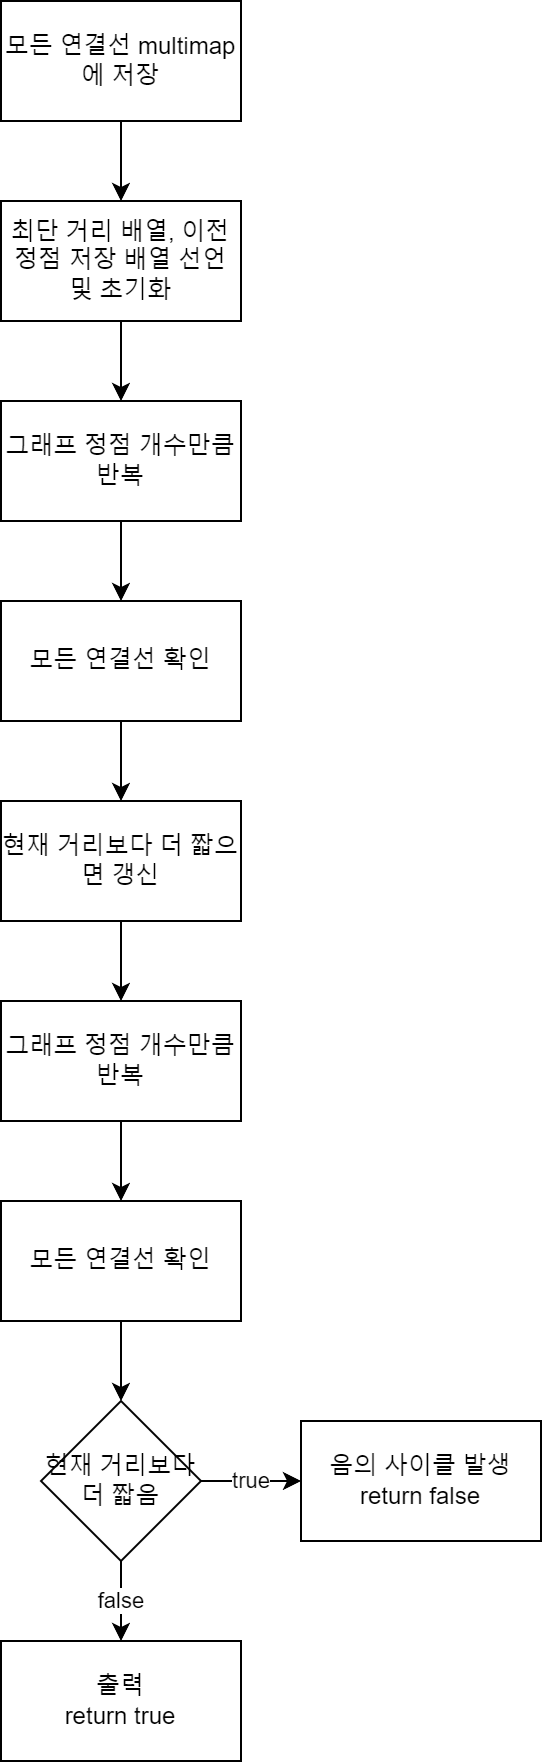

The diagram above was exported from draw.io. Its source (the exported page's mxGraphModel, read from the mxfile embedded in the PNG):
<mxGraphModel dx="795" dy="353" grid="1" gridSize="10" guides="1" tooltips="1" connect="1" arrows="1" fold="1" page="1" pageScale="1" pageWidth="850" pageHeight="1100" math="0" shadow="0">
  <root>
    <mxCell id="0" />
    <mxCell id="1" parent="0" />
    <mxCell id="Q-aA4oPnKh9gkY5X6cri-135" value="" style="edgeStyle=orthogonalEdgeStyle;rounded=0;orthogonalLoop=1;jettySize=auto;html=1;" edge="1" parent="1" source="Q-aA4oPnKh9gkY5X6cri-115" target="Q-aA4oPnKh9gkY5X6cri-134">
      <mxGeometry relative="1" as="geometry" />
    </mxCell>
    <mxCell id="Q-aA4oPnKh9gkY5X6cri-115" value="최단 거리 배열, 이전 정점 저장 배열 선언 및 초기화" style="whiteSpace=wrap;html=1;rounded=0;" vertex="1" parent="1">
      <mxGeometry x="80" y="160" width="120" height="60" as="geometry" />
    </mxCell>
    <mxCell id="Q-aA4oPnKh9gkY5X6cri-133" value="" style="edgeStyle=orthogonalEdgeStyle;rounded=0;orthogonalLoop=1;jettySize=auto;html=1;" edge="1" parent="1" source="Q-aA4oPnKh9gkY5X6cri-132" target="Q-aA4oPnKh9gkY5X6cri-115">
      <mxGeometry relative="1" as="geometry" />
    </mxCell>
    <mxCell id="Q-aA4oPnKh9gkY5X6cri-132" value="모든 연결선 multimap에 저장" style="whiteSpace=wrap;html=1;rounded=0;" vertex="1" parent="1">
      <mxGeometry x="80" y="60" width="120" height="60" as="geometry" />
    </mxCell>
    <mxCell id="Q-aA4oPnKh9gkY5X6cri-137" value="" style="edgeStyle=orthogonalEdgeStyle;rounded=0;orthogonalLoop=1;jettySize=auto;html=1;" edge="1" parent="1" source="Q-aA4oPnKh9gkY5X6cri-134" target="Q-aA4oPnKh9gkY5X6cri-136">
      <mxGeometry relative="1" as="geometry" />
    </mxCell>
    <mxCell id="Q-aA4oPnKh9gkY5X6cri-134" value="그래프 정점 개수만큼 반복" style="whiteSpace=wrap;html=1;rounded=0;" vertex="1" parent="1">
      <mxGeometry x="80" y="260" width="120" height="60" as="geometry" />
    </mxCell>
    <mxCell id="Q-aA4oPnKh9gkY5X6cri-139" value="" style="edgeStyle=orthogonalEdgeStyle;rounded=0;orthogonalLoop=1;jettySize=auto;html=1;" edge="1" parent="1" source="Q-aA4oPnKh9gkY5X6cri-136" target="Q-aA4oPnKh9gkY5X6cri-138">
      <mxGeometry relative="1" as="geometry" />
    </mxCell>
    <mxCell id="Q-aA4oPnKh9gkY5X6cri-136" value="모든 연결선 확인" style="whiteSpace=wrap;html=1;rounded=0;" vertex="1" parent="1">
      <mxGeometry x="80" y="360" width="120" height="60" as="geometry" />
    </mxCell>
    <mxCell id="Q-aA4oPnKh9gkY5X6cri-147" value="" style="edgeStyle=orthogonalEdgeStyle;rounded=0;orthogonalLoop=1;jettySize=auto;html=1;" edge="1" parent="1" source="Q-aA4oPnKh9gkY5X6cri-138" target="Q-aA4oPnKh9gkY5X6cri-143">
      <mxGeometry relative="1" as="geometry" />
    </mxCell>
    <mxCell id="Q-aA4oPnKh9gkY5X6cri-138" value="현재 거리보다 더 짧으면 갱신" style="whiteSpace=wrap;html=1;rounded=0;" vertex="1" parent="1">
      <mxGeometry x="80" y="460" width="120" height="60" as="geometry" />
    </mxCell>
    <mxCell id="Q-aA4oPnKh9gkY5X6cri-142" value="" style="edgeStyle=orthogonalEdgeStyle;rounded=0;orthogonalLoop=1;jettySize=auto;html=1;" edge="1" parent="1" source="Q-aA4oPnKh9gkY5X6cri-143" target="Q-aA4oPnKh9gkY5X6cri-145">
      <mxGeometry relative="1" as="geometry" />
    </mxCell>
    <mxCell id="Q-aA4oPnKh9gkY5X6cri-143" value="그래프 정점 개수만큼 반복" style="whiteSpace=wrap;html=1;rounded=0;" vertex="1" parent="1">
      <mxGeometry x="80" y="560" width="120" height="60" as="geometry" />
    </mxCell>
    <mxCell id="Q-aA4oPnKh9gkY5X6cri-149" value="" style="edgeStyle=orthogonalEdgeStyle;rounded=0;orthogonalLoop=1;jettySize=auto;html=1;" edge="1" parent="1" source="Q-aA4oPnKh9gkY5X6cri-145" target="Q-aA4oPnKh9gkY5X6cri-148">
      <mxGeometry relative="1" as="geometry" />
    </mxCell>
    <mxCell id="Q-aA4oPnKh9gkY5X6cri-145" value="모든 연결선 확인" style="whiteSpace=wrap;html=1;rounded=0;" vertex="1" parent="1">
      <mxGeometry x="80" y="660" width="120" height="60" as="geometry" />
    </mxCell>
    <mxCell id="Q-aA4oPnKh9gkY5X6cri-151" value="true" style="edgeStyle=orthogonalEdgeStyle;rounded=0;orthogonalLoop=1;jettySize=auto;html=1;" edge="1" parent="1" source="Q-aA4oPnKh9gkY5X6cri-148" target="Q-aA4oPnKh9gkY5X6cri-150">
      <mxGeometry relative="1" as="geometry" />
    </mxCell>
    <mxCell id="Q-aA4oPnKh9gkY5X6cri-153" value="false" style="edgeStyle=orthogonalEdgeStyle;rounded=0;orthogonalLoop=1;jettySize=auto;html=1;" edge="1" parent="1" source="Q-aA4oPnKh9gkY5X6cri-148" target="Q-aA4oPnKh9gkY5X6cri-152">
      <mxGeometry relative="1" as="geometry" />
    </mxCell>
    <mxCell id="Q-aA4oPnKh9gkY5X6cri-148" value="현재 거리보다 더 짧음" style="rhombus;whiteSpace=wrap;html=1;rounded=0;" vertex="1" parent="1">
      <mxGeometry x="100" y="760" width="80" height="80" as="geometry" />
    </mxCell>
    <mxCell id="Q-aA4oPnKh9gkY5X6cri-150" value="음의 사이클 발생&lt;br&gt;return false" style="whiteSpace=wrap;html=1;rounded=0;" vertex="1" parent="1">
      <mxGeometry x="230" y="770" width="120" height="60" as="geometry" />
    </mxCell>
    <mxCell id="Q-aA4oPnKh9gkY5X6cri-152" value="출력&lt;br&gt;return true" style="whiteSpace=wrap;html=1;rounded=0;" vertex="1" parent="1">
      <mxGeometry x="80" y="880" width="120" height="60" as="geometry" />
    </mxCell>
  </root>
</mxGraphModel>